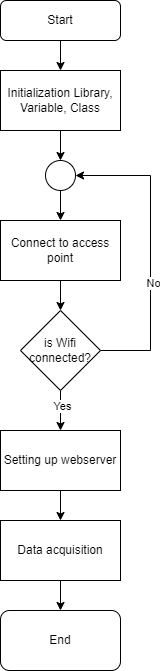

The diagram above was exported from draw.io. Its source (the exported page's mxGraphModel, read from the mxfile embedded in the PNG):
<mxGraphModel dx="1434" dy="796" grid="1" gridSize="10" guides="1" tooltips="1" connect="1" arrows="1" fold="1" page="1" pageScale="1" pageWidth="827" pageHeight="1169" math="0" shadow="0">
  <root>
    <mxCell id="WIyWlLk6GJQsqaUBKTNV-0" />
    <mxCell id="WIyWlLk6GJQsqaUBKTNV-1" parent="WIyWlLk6GJQsqaUBKTNV-0" />
    <mxCell id="RcguhcrNimA1yDB3qQDc-7" value="" style="edgeStyle=orthogonalEdgeStyle;rounded=0;orthogonalLoop=1;jettySize=auto;html=1;" edge="1" parent="WIyWlLk6GJQsqaUBKTNV-1" source="WIyWlLk6GJQsqaUBKTNV-3" target="RcguhcrNimA1yDB3qQDc-6">
      <mxGeometry relative="1" as="geometry" />
    </mxCell>
    <mxCell id="WIyWlLk6GJQsqaUBKTNV-3" value="Start" style="rounded=1;whiteSpace=wrap;html=1;fontSize=12;glass=0;strokeWidth=1;shadow=0;" parent="WIyWlLk6GJQsqaUBKTNV-1" vertex="1">
      <mxGeometry x="160" y="140" width="120" height="40" as="geometry" />
    </mxCell>
    <mxCell id="RcguhcrNimA1yDB3qQDc-9" value="" style="edgeStyle=orthogonalEdgeStyle;rounded=0;orthogonalLoop=1;jettySize=auto;html=1;" edge="1" parent="WIyWlLk6GJQsqaUBKTNV-1" source="RcguhcrNimA1yDB3qQDc-6" target="RcguhcrNimA1yDB3qQDc-8">
      <mxGeometry relative="1" as="geometry" />
    </mxCell>
    <mxCell id="RcguhcrNimA1yDB3qQDc-6" value="Initialization Library, Variable, Class" style="rounded=0;whiteSpace=wrap;html=1;" vertex="1" parent="WIyWlLk6GJQsqaUBKTNV-1">
      <mxGeometry x="160" y="210" width="120" height="60" as="geometry" />
    </mxCell>
    <mxCell id="RcguhcrNimA1yDB3qQDc-11" value="" style="edgeStyle=orthogonalEdgeStyle;rounded=0;orthogonalLoop=1;jettySize=auto;html=1;" edge="1" parent="WIyWlLk6GJQsqaUBKTNV-1" source="RcguhcrNimA1yDB3qQDc-8" target="RcguhcrNimA1yDB3qQDc-10">
      <mxGeometry relative="1" as="geometry" />
    </mxCell>
    <mxCell id="RcguhcrNimA1yDB3qQDc-8" value="" style="ellipse;whiteSpace=wrap;html=1;rounded=0;" vertex="1" parent="WIyWlLk6GJQsqaUBKTNV-1">
      <mxGeometry x="205" y="300" width="30" height="30" as="geometry" />
    </mxCell>
    <mxCell id="RcguhcrNimA1yDB3qQDc-15" value="" style="edgeStyle=orthogonalEdgeStyle;rounded=0;orthogonalLoop=1;jettySize=auto;html=1;" edge="1" parent="WIyWlLk6GJQsqaUBKTNV-1" source="RcguhcrNimA1yDB3qQDc-10" target="RcguhcrNimA1yDB3qQDc-14">
      <mxGeometry relative="1" as="geometry" />
    </mxCell>
    <mxCell id="RcguhcrNimA1yDB3qQDc-10" value="Connect to access point" style="whiteSpace=wrap;html=1;rounded=0;" vertex="1" parent="WIyWlLk6GJQsqaUBKTNV-1">
      <mxGeometry x="160" y="360" width="120" height="60" as="geometry" />
    </mxCell>
    <mxCell id="RcguhcrNimA1yDB3qQDc-21" value="" style="edgeStyle=orthogonalEdgeStyle;rounded=0;orthogonalLoop=1;jettySize=auto;html=1;" edge="1" parent="WIyWlLk6GJQsqaUBKTNV-1" source="RcguhcrNimA1yDB3qQDc-14" target="RcguhcrNimA1yDB3qQDc-20">
      <mxGeometry relative="1" as="geometry" />
    </mxCell>
    <mxCell id="RcguhcrNimA1yDB3qQDc-22" value="Yes" style="edgeLabel;html=1;align=center;verticalAlign=middle;resizable=0;points=[];" vertex="1" connectable="0" parent="RcguhcrNimA1yDB3qQDc-21">
      <mxGeometry x="-0.2444" y="1" relative="1" as="geometry">
        <mxPoint as="offset" />
      </mxGeometry>
    </mxCell>
    <mxCell id="RcguhcrNimA1yDB3qQDc-14" value="is Wifi connected?" style="rhombus;whiteSpace=wrap;html=1;rounded=0;" vertex="1" parent="WIyWlLk6GJQsqaUBKTNV-1">
      <mxGeometry x="180" y="450" width="80" height="80" as="geometry" />
    </mxCell>
    <mxCell id="RcguhcrNimA1yDB3qQDc-24" value="" style="edgeStyle=orthogonalEdgeStyle;rounded=0;orthogonalLoop=1;jettySize=auto;html=1;" edge="1" parent="WIyWlLk6GJQsqaUBKTNV-1" source="RcguhcrNimA1yDB3qQDc-20" target="RcguhcrNimA1yDB3qQDc-23">
      <mxGeometry relative="1" as="geometry" />
    </mxCell>
    <mxCell id="RcguhcrNimA1yDB3qQDc-20" value="Setting up webserver" style="whiteSpace=wrap;html=1;rounded=0;" vertex="1" parent="WIyWlLk6GJQsqaUBKTNV-1">
      <mxGeometry x="160" y="570" width="120" height="60" as="geometry" />
    </mxCell>
    <mxCell id="RcguhcrNimA1yDB3qQDc-32" value="" style="edgeStyle=orthogonalEdgeStyle;rounded=0;orthogonalLoop=1;jettySize=auto;html=1;" edge="1" parent="WIyWlLk6GJQsqaUBKTNV-1" source="RcguhcrNimA1yDB3qQDc-23" target="RcguhcrNimA1yDB3qQDc-31">
      <mxGeometry relative="1" as="geometry" />
    </mxCell>
    <mxCell id="RcguhcrNimA1yDB3qQDc-23" value="Data acquisition" style="whiteSpace=wrap;html=1;rounded=0;" vertex="1" parent="WIyWlLk6GJQsqaUBKTNV-1">
      <mxGeometry x="160" y="660" width="120" height="60" as="geometry" />
    </mxCell>
    <mxCell id="RcguhcrNimA1yDB3qQDc-31" value="End" style="rounded=1;whiteSpace=wrap;html=1;" vertex="1" parent="WIyWlLk6GJQsqaUBKTNV-1">
      <mxGeometry x="160" y="750" width="120" height="60" as="geometry" />
    </mxCell>
    <mxCell id="RcguhcrNimA1yDB3qQDc-33" value="" style="endArrow=classic;html=1;rounded=0;entryX=1;entryY=0.5;entryDx=0;entryDy=0;" edge="1" parent="WIyWlLk6GJQsqaUBKTNV-1" source="RcguhcrNimA1yDB3qQDc-14" target="RcguhcrNimA1yDB3qQDc-8">
      <mxGeometry width="50" height="50" relative="1" as="geometry">
        <mxPoint x="260" y="540" as="sourcePoint" />
        <mxPoint x="330.71067811865476" y="490" as="targetPoint" />
        <Array as="points">
          <mxPoint x="310" y="490" />
          <mxPoint x="310" y="315" />
        </Array>
      </mxGeometry>
    </mxCell>
    <mxCell id="RcguhcrNimA1yDB3qQDc-34" value="No" style="edgeLabel;html=1;align=center;verticalAlign=middle;resizable=0;points=[];" vertex="1" connectable="0" parent="RcguhcrNimA1yDB3qQDc-33">
      <mxGeometry x="-0.2133" y="-2" relative="1" as="geometry">
        <mxPoint as="offset" />
      </mxGeometry>
    </mxCell>
  </root>
</mxGraphModel>